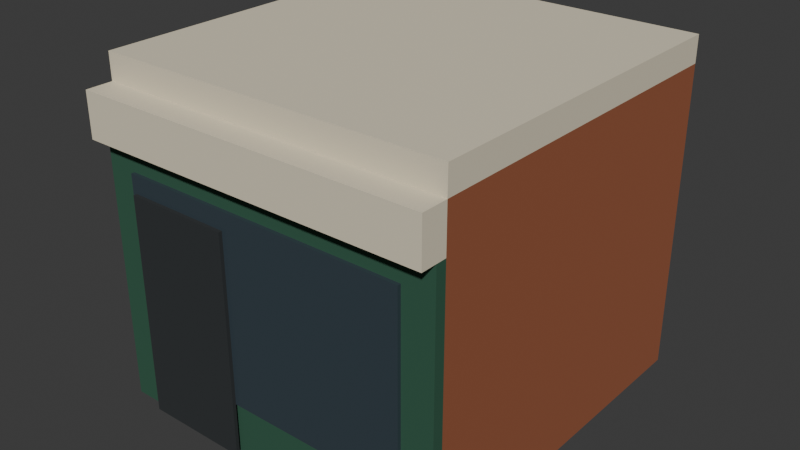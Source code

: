 # Source: arcade-door.blend  (saved by Blender 5.2.44; exported with 4.5.12 LTS)
import bpy
from mathutils import Matrix  # noqa: F401  (used for matrix-valued properties, if any)

bpy.ops.wm.read_factory_settings(use_empty=True)
scene = bpy.context.scene
scene.name = 'Scene'

# ---- collections
col_collection = bpy.data.collections.new('Collection'); scene.collection.children.link(col_collection)

# ---- materials (node trees are filled in below, after node groups)
mat_brick = bpy.data.materials.new('brick')
mat_brick.diffuse_color = (0.3278, 0.1022, 0.04519, 1.0)
mat_stone = bpy.data.materials.new('stone')
mat_stone.diffuse_color = (0.7605, 0.6867, 0.521, 1.0)
mat_timber = bpy.data.materials.new('timber')
mat_timber.diffuse_color = (0.02843, 0.1022, 0.05951, 1.0)
mat_glass = bpy.data.materials.new('glass')
mat_glass.diffuse_color = (0.04092, 0.05951, 0.07421, 1.0)
mat_door = bpy.data.materials.new('door')
mat_door.diffuse_color = (0.02416, 0.02843, 0.03071, 1.0)

# ---- material node trees
mat_brick.use_nodes = True; mat_brick.node_tree.nodes.clear()
_N = mat_brick.node_tree.nodes; _L = mat_brick.node_tree.links
n0 = _N.new('ShaderNodeBsdfPrincipled'); n0.name = 'Principled BSDF'; n0.location = (-200, 100)
n0.inputs[0].default_value = (0.3278, 0.1022, 0.04519, 1.0)
n0.inputs[2].default_value = 0.85
n0.inputs[10].default_value = 0.005
n1 = _N.new('ShaderNodeOutputMaterial'); n1.name = 'Material Output'; n1.location = (200, 100)
_L.new(n0.outputs[0], n1.inputs[0])
n1.is_active_output = True
mat_stone.use_nodes = True; mat_stone.node_tree.nodes.clear()
_N = mat_stone.node_tree.nodes; _L = mat_stone.node_tree.links
n0 = _N.new('ShaderNodeBsdfPrincipled'); n0.name = 'Principled BSDF'; n0.location = (-200, 100)
n0.inputs[0].default_value = (0.7605, 0.6867, 0.521, 1.0)
n0.inputs[2].default_value = 0.85
n0.inputs[10].default_value = 0.005
n1 = _N.new('ShaderNodeOutputMaterial'); n1.name = 'Material Output'; n1.location = (200, 100)
_L.new(n0.outputs[0], n1.inputs[0])
n1.is_active_output = True
mat_timber.use_nodes = True; mat_timber.node_tree.nodes.clear()
_N = mat_timber.node_tree.nodes; _L = mat_timber.node_tree.links
n0 = _N.new('ShaderNodeBsdfPrincipled'); n0.name = 'Principled BSDF'; n0.location = (-200, 100)
n0.inputs[0].default_value = (0.02843, 0.1022, 0.05951, 1.0)
n0.inputs[2].default_value = 0.85
n0.inputs[10].default_value = 0.005
n1 = _N.new('ShaderNodeOutputMaterial'); n1.name = 'Material Output'; n1.location = (200, 100)
_L.new(n0.outputs[0], n1.inputs[0])
n1.is_active_output = True
mat_glass.use_nodes = True; mat_glass.node_tree.nodes.clear()
_N = mat_glass.node_tree.nodes; _L = mat_glass.node_tree.links
n0 = _N.new('ShaderNodeBsdfPrincipled'); n0.name = 'Principled BSDF'; n0.location = (-200, 100)
n0.inputs[0].default_value = (0.04092, 0.05951, 0.07421, 1.0)
n0.inputs[2].default_value = 0.25
n0.inputs[10].default_value = 0.005
n1 = _N.new('ShaderNodeOutputMaterial'); n1.name = 'Material Output'; n1.location = (200, 100)
_L.new(n0.outputs[0], n1.inputs[0])
n1.is_active_output = True
mat_door.use_nodes = True; mat_door.node_tree.nodes.clear()
_N = mat_door.node_tree.nodes; _L = mat_door.node_tree.links
n0 = _N.new('ShaderNodeBsdfPrincipled'); n0.name = 'Principled BSDF'; n0.location = (-200, 100)
n0.inputs[0].default_value = (0.02416, 0.02843, 0.03071, 1.0)
n0.inputs[2].default_value = 0.85
n0.inputs[10].default_value = 0.005
n1 = _N.new('ShaderNodeOutputMaterial'); n1.name = 'Material Output'; n1.location = (200, 100)
_L.new(n0.outputs[0], n1.inputs[0])
n1.is_active_output = True

# ---- world
world_world = bpy.data.worlds.new('World'); scene.world = world_world
world_world.use_nodes = True; world_world.node_tree.nodes.clear()
_N = world_world.node_tree.nodes; _L = world_world.node_tree.links
n0 = _N.new('ShaderNodeOutputWorld'); n0.name = 'World Output'; n0.location = (200, 100)
n1 = _N.new('ShaderNodeBackground'); n1.name = 'Background'; n1.location = (-200, 100)
n1.inputs[0].default_value = (0.05088, 0.05088, 0.05088, 1.0)
_L.new(n1.outputs[0], n0.inputs[0])
n0.is_active_output = True
world_world.color = (0.05088, 0.05088, 0.05088)
world_world.sun_shadow_jitter_overblur = 0.0

# ---- meshes
me_mass = bpy.data.meshes.new('mass')
me_mass.from_pydata([(-2.0, -2.0, 0.0), (2.0, -2.0, 0.0), (2.0, 2.0, 0.0), (-2.0, 2.0, 0.0), (-2.0, -2.0, 3.5), (2.0, -2.0, 3.5), (2.0, 2.0, 3.5), (-2.0, 2.0, 3.5), (-2.0, -2.0, 3.5), (2.0, -2.0, 3.5), (2.0, 2.0, 3.5), (-2.0, 2.0, 3.5), (-2.0, -2.0, 3.8), (2.0, -2.0, 3.8), (2.0, 2.0, 3.8), (-2.0, 2.0, 3.8), (-2.0, -2.12, 0.0), (2.0, -2.12, 0.0), (2.0, -2.0, 0.0), (-2.0, -2.0, 0.0), (-2.0, -2.12, 3.0), (2.0, -2.12, 3.0), (2.0, -2.0, 3.0), (-2.0, -2.0, 3.0), (-1.65, -2.16, 0.6), (1.65, -2.16, 0.6), (1.65, -2.12, 0.6), (-1.65, -2.12, 0.6), (-1.65, -2.16, 2.7), (1.65, -2.16, 2.7), (1.65, -2.12, 2.7), (-1.65, -2.12, 2.7), (-2.0, -2.3, 3.0), (2.0, -2.3, 3.0), (2.0, -2.0, 3.0), (-2.0, -2.0, 3.0), (-2.0, -2.3, 3.5), (2.0, -2.3, 3.5), (2.0, -2.0, 3.5), (-2.0, -2.0, 3.5), (-1.6, -2.2, 0.0), (-0.4, -2.2, 0.0), (-0.4, -2.16, 0.0), (-1.6, -2.16, 0.0), (-1.6, -2.2, 2.5), (-0.4, -2.2, 2.5), (-0.4, -2.16, 2.5), (-1.6, -2.16, 2.5)], [], [(0, 3, 2, 1), (4, 5, 6, 7), (0, 1, 5, 4), (1, 2, 6, 5), (2, 3, 7, 6), (3, 0, 4, 7), (8, 11, 10, 9), (12, 13, 14, 15), (8, 9, 13, 12), (9, 10, 14, 13), (10, 11, 15, 14), (11, 8, 12, 15), (16, 19, 18, 17), (20, 21, 22, 23), (16, 17, 21, 20), (17, 18, 22, 21), (18, 19, 23, 22), (19, 16, 20, 23), (24, 27, 26, 25), (28, 29, 30, 31), (24, 25, 29, 28), (25, 26, 30, 29), (26, 27, 31, 30), (27, 24, 28, 31), (32, 35, 34, 33), (36, 37, 38, 39), (32, 33, 37, 36), (33, 34, 38, 37), (34, 35, 39, 38), (35, 32, 36, 39), (40, 43, 42, 41), (44, 45, 46, 47), (40, 41, 45, 44), (41, 42, 46, 45), (42, 43, 47, 46), (43, 40, 44, 47)])
me_mass.polygons.foreach_set('material_index', [0, 0, 0, 0, 0, 0, 1, 1, 1, 1, 1, 1, 2, 2, 2, 2, 2, 2, 3, 3, 3, 3, 3, 3, 1, 1, 1, 1, 1, 1, 4, 4, 4, 4, 4, 4])
me_mass.materials.append(mat_brick)
me_mass.materials.append(mat_stone)
me_mass.materials.append(mat_timber)
me_mass.materials.append(mat_glass)
me_mass.materials.append(mat_door)
me_mass.update()

# ---- objects
ob_arcade_door = bpy.data.objects.new('arcade-door', me_mass)

# ---- transforms, parenting, visibility, modifiers, constraints
ob_arcade_door.location = (0.0, 0.0, 0.0)

# ---- collection membership
col_collection.objects.link(ob_arcade_door)

# ---- scene / render settings (as saved in the file)
scene.frame_start = 1; scene.frame_end = 250; scene.frame_set(1)
scene.render.engine = 'BLENDER_EEVEE_NEXT'
scene.render.bake_bias = 0.0
scene.render.bake_samples = 0
scene.render.compositor_device = 'GPU'
scene.eevee.use_volume_custom_range = False
scene.eevee.fast_gi_thickness_near = 0.1
scene.eevee.fast_gi_thickness_far = 0.0
scene.eevee.ray_tracing_options.screen_trace_thickness = 0.1
bpy.context.view_layer.update()

# ---- added for rendering (the .blend has no active camera and no usable light): camera, sun
cam_auto = bpy.data.cameras.new('AutoCamera')
cam_auto.lens = 50.0
cam_auto.sensor_width = 36.0
cam_auto.clip_end = 1000.0
ob_auto_camera = bpy.data.objects.new('AutoCamera', cam_auto)
scene.collection.objects.link(ob_auto_camera)
ob_auto_camera.location = (6.47194, -7.91633, 7.07756)
ob_auto_camera.rotation_euler = (1.09748, -7.21219e-08, 0.694738)
scene.camera = ob_auto_camera
light_auto_sun = bpy.data.lights.new('AutoSun', 'SUN')
light_auto_sun.energy = 3.0
light_auto_sun.angle = 0.0523599
ob_auto_sun = bpy.data.objects.new('AutoSun', light_auto_sun)
scene.collection.objects.link(ob_auto_sun)
ob_auto_sun.rotation_euler = (0.872665, 0.174533, 0.523599)
bpy.context.view_layer.update()
